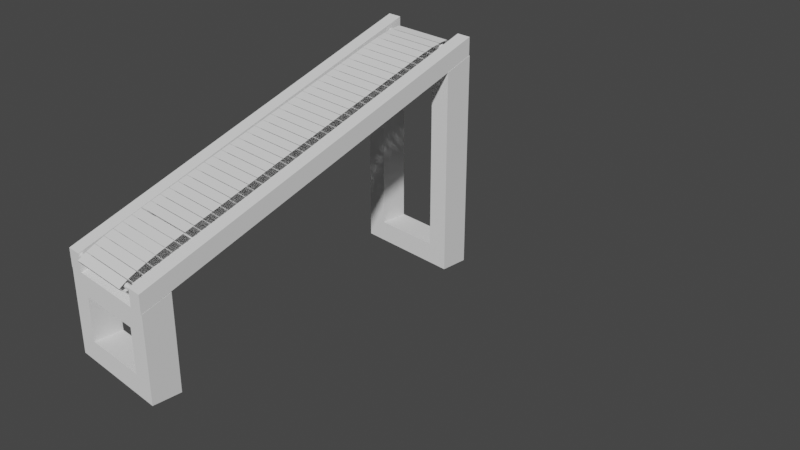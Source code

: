 # Source: TerceiraBritadeira.blend  (saved by Blender 3.5.10; exported with 4.5.12 LTS)
import bpy
from mathutils import Matrix  # noqa: F401  (used for matrix-valued properties, if any)

bpy.ops.wm.read_factory_settings(use_empty=True)
scene = bpy.context.scene
scene.name = 'Scene'

# ---- collections
col_base_1 = bpy.data.collections.new('Base 1'); scene.collection.children.link(col_base_1)
col_base_2 = bpy.data.collections.new('Base 2'); scene.collection.children.link(col_base_2)
col_esteira = bpy.data.collections.new('Esteira'); scene.collection.children.link(col_esteira)
col_random = bpy.data.collections.new('Random'); scene.collection.children.link(col_random)

# ---- world
world_world = bpy.data.worlds.new('World'); scene.world = world_world
world_world.use_nodes = True; world_world.node_tree.nodes.clear()
_N = world_world.node_tree.nodes; _L = world_world.node_tree.links
n0 = _N.new('ShaderNodeOutputWorld'); n0.name = 'World Output'; n0.location = (300, 300)
n1 = _N.new('ShaderNodeBackground'); n1.name = 'Background'; n1.location = (10, 300)
n1.inputs[0].default_value = (0.05088, 0.05088, 0.05088, 1.0)
_L.new(n1.outputs[0], n0.inputs[0])
n0.is_active_output = True
world_world.color = (0.05088, 0.05088, 0.05088)
world_world.use_sun_shadow = False
world_world.sun_shadow_jitter_overblur = 0.0

# ---- cameras
cam_camera = bpy.data.cameras.new('Camera')
cam_camera.clip_end = 100.0
cam_camera.ortho_scale = 7.314

# ---- meshes
me_cube_002 = bpy.data.meshes.new('Cube.002')
me_cube_002.from_pydata([(-0.3162, -0.1316, -0.8122), (-0.3162, -0.1316, -0.3934), (-0.3162, 0.1316, -0.8122), (-0.3162, 0.1316, -0.3934), (0.3162, -0.1316, -0.8122), (0.3162, -0.1316, -0.3934), (0.3162, 0.1316, -0.8122), (0.3162, 0.1316, -0.3934), (-0.5079, -0.1316, -1.004), (-0.5079, -0.1316, -0.2016), (-0.5079, 0.1316, -0.1132), (-0.5079, 0.1316, -1.004), (0.5079, 0.1316, -1.004), (0.5079, 0.1316, -0.1132), (0.5079, -0.1316, -0.2016), (0.5079, -0.1316, -1.004), (-0.3162, 3.01, -0.8122), (-0.3162, 3.01, 0.8122), (-0.3162, 3.273, -0.8122), (-0.3162, 3.273, 0.8122), (0.3162, 3.01, -0.8122), (0.3162, 3.01, 0.8122), (0.3162, 3.273, -0.8122), (0.3162, 3.273, 0.8122), (-0.5079, 3.01, -1.004), (-0.5079, 3.01, 0.9107), (-0.5079, 3.273, 1.004), (-0.5079, 3.273, -1.004), (0.5079, 3.273, -1.004), (0.5079, 3.273, 1.004), (0.5079, 3.01, 0.9107), (0.5079, 3.01, -1.004), (-0.5079, 0.1316, -0.2016), (0.5079, 0.1316, -0.2016), (-0.5033, -0.1366, -0.2027), (-0.5033, -0.1366, -0.03177), (-0.5033, 3.267, 1.0), (-0.5033, 3.267, 1.171), (-0.3631, -0.1366, -0.2027), (-0.3631, -0.1366, -0.03177), (-0.3631, 3.267, 1.0), (-0.3631, 3.267, 1.171), (0.3662, 3.267, 1.0), (0.3662, -0.1366, -0.2027), (0.3662, -0.1366, -0.03177), (0.3662, 3.267, 1.171), (0.5064, 3.267, 1.0), (0.5064, 3.267, 1.171), (0.5064, -0.1366, -0.2027), (0.5064, -0.1366, -0.03177)], [(10, 32), (13, 33)], [(8, 9, 10, 11), (7, 6, 4, 5), (12, 13, 14, 15), (3, 7, 5, 1), (11, 12, 15, 8), (13, 10, 9, 14), (0, 1, 9, 8), (3, 2, 11, 10), (2, 6, 12, 11), (7, 3, 10, 13), (6, 7, 13, 12), (5, 4, 15, 14), (4, 0, 8, 15), (1, 5, 14, 9), (6, 2, 0, 4), (2, 3, 1, 0), (24, 25, 26, 27), (23, 22, 20, 21), (28, 29, 30, 31), (19, 23, 21, 17), (27, 28, 31, 24), (29, 26, 25, 30), (16, 17, 25, 24), (19, 18, 27, 26), (18, 22, 28, 27), (23, 19, 26, 29), (22, 23, 29, 28), (21, 20, 31, 30), (20, 16, 24, 31), (17, 21, 30, 25), (22, 18, 16, 20), (18, 19, 17, 16), (34, 36, 37, 35), (36, 40, 41, 37), (40, 38, 39, 41), (38, 34, 35, 39), (36, 34, 38, 40), (41, 39, 35, 37), (43, 44, 45, 42), (42, 45, 47, 46), (46, 47, 49, 48), (48, 49, 44, 43), (42, 46, 48, 43), (47, 45, 44, 49)])
_uv = me_cube_002.uv_layers.new(name='UVMap')
_uv.uv.foreach_set('vector', [0.375, 0.0, 0.625, 0.0, 0.625, 0.25, 0.375, 0.25, 0.6011, 0.4528, 0.3989, 0.4528, 0.3989, 0.7972, 0.6011, 0.7972, 0.375, 0.5, 0.625, 0.5, 0.625, 0.75, 0.375, 0.75, 0.6011, 0.2972, 0.6011, 0.4528, 0.6011, 0.7972, 0.6011, 0.9528, 0.125, 0.5, 0.375, 0.5, 0.375, 0.75, 0.125, 0.75, 0.625, 0.5, 0.875, 0.5, 0.875, 0.75, 0.625, 0.75, 0.3989, 0.9528, 0.6011, 0.9528, 0.625, 1.0, 0.375, 1.0, 0.6011, 0.2972, 0.3989, 0.2972, 0.375, 0.25, 0.625, 0.25, 0.3989, 0.2972, 0.3989, 0.4528, 0.375, 0.5, 0.375, 0.25, 0.6011, 0.4528, 0.6011, 0.2972, 0.625, 0.25, 0.625, 0.5, 0.3989, 0.4528, 0.6011, 0.4528, 0.625, 0.5, 0.375, 0.5, 0.6011, 0.7972, 0.3989, 0.7972, 0.375, 0.75, 0.625, 0.75, 0.3989, 0.7972, 0.3989, 0.9528, 0.375, 1.0, 0.375, 0.75, 0.6011, 0.9528, 0.6011, 0.7972, 0.625, 0.75, 0.625, 1.0, 0.3989, 0.4528, 0.3989, 0.2972, 0.3989, 0.9528, 0.3989, 0.7972, 0.3989, 0.2972, 0.6011, 0.2972, 0.6011, 0.9528, 0.3989, 0.9528, 0.375, 0.0, 0.625, 0.0, 0.625, 0.25, 0.375, 0.25, 0.6011, 0.4528, 0.3989, 0.4528, 0.3989, 0.7972, 0.6011, 0.7972, 0.375, 0.5, 0.625, 0.5, 0.625, 0.75, 0.375, 0.75, 0.6011, 0.2972, 0.6011, 0.4528, 0.6011, 0.7972, 0.6011, 0.9528, 0.125, 0.5, 0.375, 0.5, 0.375, 0.75, 0.125, 0.75, 0.625, 0.5, 0.875, 0.5, 0.875, 0.75, 0.625, 0.75, 0.3989, 0.9528, 0.6011, 0.9528, 0.625, 1.0, 0.375, 1.0, 0.6011, 0.2972, 0.3989, 0.2972, 0.375, 0.25, 0.625, 0.25, 0.3989, 0.2972, 0.3989, 0.4528, 0.375, 0.5, 0.375, 0.25, 0.6011, 0.4528, 0.6011, 0.2972, 0.625, 0.25, 0.625, 0.5, 0.3989, 0.4528, 0.6011, 0.4528, 0.625, 0.5, 0.375, 0.5, 0.6011, 0.7972, 0.3989, 0.7972, 0.375, 0.75, 0.625, 0.75, 0.3989, 0.7972, 0.3989, 0.9528, 0.375, 1.0, 0.375, 0.75, 0.6011, 0.9528, 0.6011, 0.7972, 0.625, 0.75, 0.625, 1.0, 0.3989, 0.4528, 0.3989, 0.2972, 0.3989, 0.9528, 0.3989, 0.7972, 0.3989, 0.2972, 0.6011, 0.2972, 0.6011, 0.9528, 0.3989, 0.9528, 0.375, 0.0, 0.375, 0.25, 0.625, 0.25, 0.625, 0.0, 0.375, 0.25, 0.375, 0.5, 0.625, 0.5, 0.625, 0.25, 0.375, 0.5, 0.375, 0.75, 0.625, 0.75, 0.625, 0.5, 0.375, 0.75, 0.375, 1.0, 0.625, 1.0, 0.625, 0.75, 0.125, 0.5, 0.125, 0.75, 0.375, 0.75, 0.375, 0.5, 0.625, 0.5, 0.625, 0.75, 0.875, 0.75, 0.875, 0.5, 0.375, 0.0, 0.625, 0.0, 0.625, 0.25, 0.375, 0.25, 0.375, 0.25, 0.625, 0.25, 0.625, 0.5, 0.375, 0.5, 0.375, 0.5, 0.625, 0.5, 0.625, 0.75, 0.375, 0.75, 0.375, 0.75, 0.625, 0.75, 0.625, 1.0, 0.375, 1.0, 0.125, 0.5, 0.375, 0.5, 0.375, 0.75, 0.125, 0.75, 0.625, 0.5, 0.875, 0.5, 0.875, 0.75, 0.625, 0.75])
me_cube_002.update()
me_cylinder_011 = bpy.data.meshes.new('Cylinder.011')
me_cylinder_011.from_pydata([(0.0, 1.0, -1.0), (0.0, 1.0, 1.0), (0.1951, 0.9808, -1.0), (0.1951, 0.9808, 1.0), (0.3827, 0.9239, -1.0), (0.3827, 0.9239, 1.0), (0.5556, 0.8315, -1.0), (0.5556, 0.8315, 1.0), (0.7071, 0.7071, -1.0), (0.7071, 0.7071, 1.0), (0.8315, 0.5556, -1.0), (0.8315, 0.5556, 1.0), (0.9239, 0.3827, -1.0), (0.9239, 0.3827, 1.0), (0.9808, 0.1951, -1.0), (0.9808, 0.1951, 1.0), (1.0, 0.0, -1.0), (1.0, 0.0, 1.0), (0.9808, -0.1951, -1.0), (0.9808, -0.1951, 1.0), (0.9239, -0.3827, -1.0), (0.9239, -0.3827, 1.0), (0.8315, -0.5556, -1.0), (0.8315, -0.5556, 1.0), (0.7071, -0.7071, -1.0), (0.7071, -0.7071, 1.0), (0.5556, -0.8315, -1.0), (0.5556, -0.8315, 1.0), (0.3827, -0.9239, -1.0), (0.3827, -0.9239, 1.0), (0.1951, -0.9808, -1.0), (0.1951, -0.9808, 1.0), (0.0, -1.0, -1.0), (0.0, -1.0, 1.0), (-0.1951, -0.9808, -1.0), (-0.1951, -0.9808, 1.0), (-0.3827, -0.9239, -1.0), (-0.3827, -0.9239, 1.0), (-0.5556, -0.8315, -1.0), (-0.5556, -0.8315, 1.0), (-0.7071, -0.7071, -1.0), (-0.7071, -0.7071, 1.0), (-0.8315, -0.5556, -1.0), (-0.8315, -0.5556, 1.0), (-0.9239, -0.3827, -1.0), (-0.9239, -0.3827, 1.0), (-0.9808, -0.1951, -1.0), (-0.9808, -0.1951, 1.0), (-1.0, 0.0, -1.0), (-1.0, 0.0, 1.0), (-0.9808, 0.1951, -1.0), (-0.9808, 0.1951, 1.0), (-0.9239, 0.3827, -1.0), (-0.9239, 0.3827, 1.0), (-0.8315, 0.5556, -1.0), (-0.8315, 0.5556, 1.0), (-0.7071, 0.7071, -1.0), (-0.7071, 0.7071, 1.0), (-0.5556, 0.8315, -1.0), (-0.5556, 0.8315, 1.0), (-0.3827, 0.9239, -1.0), (-0.3827, 0.9239, 1.0), (-0.1951, 0.9808, -1.0), (-0.1951, 0.9808, 1.0)], [], [(0, 1, 3, 2), (2, 3, 5, 4), (4, 5, 7, 6), (6, 7, 9, 8), (8, 9, 11, 10), (10, 11, 13, 12), (12, 13, 15, 14), (14, 15, 17, 16), (16, 17, 19, 18), (18, 19, 21, 20), (20, 21, 23, 22), (22, 23, 25, 24), (24, 25, 27, 26), (26, 27, 29, 28), (28, 29, 31, 30), (30, 31, 33, 32), (32, 33, 35, 34), (34, 35, 37, 36), (36, 37, 39, 38), (38, 39, 41, 40), (40, 41, 43, 42), (42, 43, 45, 44), (44, 45, 47, 46), (46, 47, 49, 48), (48, 49, 51, 50), (50, 51, 53, 52), (52, 53, 55, 54), (54, 55, 57, 56), (56, 57, 59, 58), (58, 59, 61, 60), (3, 1, 63, 61, 59, 57, 55, 53, 51, 49, 47, 45, 43, 41, 39, 37, 35, 33, 31, 29, 27, 25, 23, 21, 19, 17, 15, 13, 11, 9, 7, 5), (60, 61, 63, 62), (62, 63, 1, 0), (0, 2, 4, 6, 8, 10, 12, 14, 16, 18, 20, 22, 24, 26, 28, 30, 32, 34, 36, 38, 40, 42, 44, 46, 48, 50, 52, 54, 56, 58, 60, 62)])
_uv = me_cylinder_011.uv_layers.new(name='UVMap')
_uv.uv.foreach_set('vector', [1.0, 0.5, 1.0, 1.0, 0.9688, 1.0, 0.9688, 0.5, 0.9688, 0.5, 0.9688, 1.0, 0.9375, 1.0, 0.9375, 0.5, 0.9375, 0.5, 0.9375, 1.0, 0.9062, 1.0, 0.9062, 0.5, 0.9062, 0.5, 0.9062, 1.0, 0.875, 1.0, 0.875, 0.5, 0.875, 0.5, 0.875, 1.0, 0.8438, 1.0, 0.8438, 0.5, 0.8438, 0.5, 0.8438, 1.0, 0.8125, 1.0, 0.8125, 0.5, 0.8125, 0.5, 0.8125, 1.0, 0.7812, 1.0, 0.7812, 0.5, 0.7812, 0.5, 0.7812, 1.0, 0.75, 1.0, 0.75, 0.5, 0.75, 0.5, 0.75, 1.0, 0.7188, 1.0, 0.7188, 0.5, 0.7188, 0.5, 0.7188, 1.0, 0.6875, 1.0, 0.6875, 0.5, 0.6875, 0.5, 0.6875, 1.0, 0.6562, 1.0, 0.6562, 0.5, 0.6562, 0.5, 0.6562, 1.0, 0.625, 1.0, 0.625, 0.5, 0.625, 0.5, 0.625, 1.0, 0.5938, 1.0, 0.5938, 0.5, 0.5938, 0.5, 0.5938, 1.0, 0.5625, 1.0, 0.5625, 0.5, 0.5625, 0.5, 0.5625, 1.0, 0.5312, 1.0, 0.5312, 0.5, 0.5312, 0.5, 0.5312, 1.0, 0.5, 1.0, 0.5, 0.5, 0.5, 0.5, 0.5, 1.0, 0.4688, 1.0, 0.4688, 0.5, 0.4688, 0.5, 0.4688, 1.0, 0.4375, 1.0, 0.4375, 0.5, 0.4375, 0.5, 0.4375, 1.0, 0.4062, 1.0, 0.4062, 0.5, 0.4062, 0.5, 0.4062, 1.0, 0.375, 1.0, 0.375, 0.5, 0.375, 0.5, 0.375, 1.0, 0.3438, 1.0, 0.3438, 0.5, 0.3438, 0.5, 0.3438, 1.0, 0.3125, 1.0, 0.3125, 0.5, 0.3125, 0.5, 0.3125, 1.0, 0.2812, 1.0, 0.2812, 0.5, 0.2812, 0.5, 0.2812, 1.0, 0.25, 1.0, 0.25, 0.5, 0.25, 0.5, 0.25, 1.0, 0.2188, 1.0, 0.2188, 0.5, 0.2188, 0.5, 0.2188, 1.0, 0.1875, 1.0, 0.1875, 0.5, 0.1875, 0.5, 0.1875, 1.0, 0.1562, 1.0, 0.1562, 0.5, 0.1562, 0.5, 0.1562, 1.0, 0.125, 1.0, 0.125, 0.5, 0.125, 0.5, 0.125, 1.0, 0.09375, 1.0, 0.09375, 0.5, 0.09375, 0.5, 0.09375, 1.0, 0.0625, 1.0, 0.0625, 0.5, 0.2968, 0.4854, 0.25, 0.49, 0.2032, 0.4854, 0.1582, 0.4717, 0.1167, 0.4496, 0.08029, 0.4197, 0.05045, 0.3833, 0.02827, 0.3418, 0.01461, 0.2968, 0.01, 0.25, 0.01461, 0.2032, 0.02827, 0.1582, 0.05045, 0.1167, 0.08029, 0.08029, 0.1167, 0.05045, 0.1582, 0.02827, 0.2032, 0.01461, 0.25, 0.01, 0.2968, 0.01461, 0.3418, 0.02827, 0.3833, 0.05045, 0.4197, 0.08029, 0.4496, 0.1167, 0.4717, 0.1582, 0.4854, 0.2032, 0.49, 0.25, 0.4854, 0.2968, 0.4717, 0.3418, 0.4496, 0.3833, 0.4197, 0.4197, 0.3833, 0.4496, 0.3418, 0.4717, 0.0625, 0.5, 0.0625, 1.0, 0.03125, 1.0, 0.03125, 0.5, 0.03125, 0.5, 0.03125, 1.0, 0.0, 1.0, 0.0, 0.5, 0.75, 0.49, 0.7968, 0.4854, 0.8418, 0.4717, 0.8833, 0.4496, 0.9197, 0.4197, 0.9496, 0.3833, 0.9717, 0.3418, 0.9854, 0.2968, 0.99, 0.25, 0.9854, 0.2032, 0.9717, 0.1582, 0.9496, 0.1167, 0.9197, 0.08029, 0.8833, 0.05045, 0.8418, 0.02827, 0.7968, 0.01461, 0.75, 0.01, 0.7032, 0.01461, 0.6582, 0.02827, 0.6167, 0.05045, 0.5803, 0.08029, 0.5504, 0.1167, 0.5283, 0.1582, 0.5146, 0.2032, 0.51, 0.25, 0.5146, 0.2968, 0.5283, 0.3418, 0.5504, 0.3833, 0.5803, 0.4197, 0.6167, 0.4496, 0.6582, 0.4717, 0.7032, 0.4854])
me_cylinder_011.update()
me_cylinder_012 = bpy.data.meshes.new('Cylinder.012')
me_cylinder_012.from_pydata([(0.0, 1.0, -1.0), (0.0, 1.0, 1.0), (0.1951, 0.9808, -1.0), (0.1951, 0.9808, 1.0), (0.3827, 0.9239, -1.0), (0.3827, 0.9239, 1.0), (0.5556, 0.8315, -1.0), (0.5556, 0.8315, 1.0), (0.7071, 0.7071, -1.0), (0.7071, 0.7071, 1.0), (0.8315, 0.5556, -1.0), (0.8315, 0.5556, 1.0), (0.9239, 0.3827, -1.0), (0.9239, 0.3827, 1.0), (0.9808, 0.1951, -1.0), (0.9808, 0.1951, 1.0), (1.0, 0.0, -1.0), (1.0, 0.0, 1.0), (0.9808, -0.1951, -1.0), (0.9808, -0.1951, 1.0), (0.9239, -0.3827, -1.0), (0.9239, -0.3827, 1.0), (0.8315, -0.5556, -1.0), (0.8315, -0.5556, 1.0), (0.7071, -0.7071, -1.0), (0.7071, -0.7071, 1.0), (0.5556, -0.8315, -1.0), (0.5556, -0.8315, 1.0), (0.3827, -0.9239, -1.0), (0.3827, -0.9239, 1.0), (0.1951, -0.9808, -1.0), (0.1951, -0.9808, 1.0), (0.0, -1.0, -1.0), (0.0, -1.0, 1.0), (-0.1951, -0.9808, -1.0), (-0.1951, -0.9808, 1.0), (-0.3827, -0.9239, -1.0), (-0.3827, -0.9239, 1.0), (-0.5556, -0.8315, -1.0), (-0.5556, -0.8315, 1.0), (-0.7071, -0.7071, -1.0), (-0.7071, -0.7071, 1.0), (-0.8315, -0.5556, -1.0), (-0.8315, -0.5556, 1.0), (-0.9239, -0.3827, -1.0), (-0.9239, -0.3827, 1.0), (-0.9808, -0.1951, -1.0), (-0.9808, -0.1951, 1.0), (-1.0, 0.0, -1.0), (-1.0, 0.0, 1.0), (-0.9808, 0.1951, -1.0), (-0.9808, 0.1951, 1.0), (-0.9239, 0.3827, -1.0), (-0.9239, 0.3827, 1.0), (-0.8315, 0.5556, -1.0), (-0.8315, 0.5556, 1.0), (-0.7071, 0.7071, -1.0), (-0.7071, 0.7071, 1.0), (-0.5556, 0.8315, -1.0), (-0.5556, 0.8315, 1.0), (-0.3827, 0.9239, -1.0), (-0.3827, 0.9239, 1.0), (-0.1951, 0.9808, -1.0), (-0.1951, 0.9808, 1.0)], [], [(0, 1, 3, 2), (2, 3, 5, 4), (4, 5, 7, 6), (6, 7, 9, 8), (8, 9, 11, 10), (10, 11, 13, 12), (12, 13, 15, 14), (14, 15, 17, 16), (16, 17, 19, 18), (18, 19, 21, 20), (20, 21, 23, 22), (22, 23, 25, 24), (24, 25, 27, 26), (26, 27, 29, 28), (28, 29, 31, 30), (30, 31, 33, 32), (32, 33, 35, 34), (34, 35, 37, 36), (36, 37, 39, 38), (38, 39, 41, 40), (40, 41, 43, 42), (42, 43, 45, 44), (44, 45, 47, 46), (46, 47, 49, 48), (48, 49, 51, 50), (50, 51, 53, 52), (52, 53, 55, 54), (54, 55, 57, 56), (56, 57, 59, 58), (58, 59, 61, 60), (3, 1, 63, 61, 59, 57, 55, 53, 51, 49, 47, 45, 43, 41, 39, 37, 35, 33, 31, 29, 27, 25, 23, 21, 19, 17, 15, 13, 11, 9, 7, 5), (60, 61, 63, 62), (62, 63, 1, 0), (0, 2, 4, 6, 8, 10, 12, 14, 16, 18, 20, 22, 24, 26, 28, 30, 32, 34, 36, 38, 40, 42, 44, 46, 48, 50, 52, 54, 56, 58, 60, 62)])
_uv = me_cylinder_012.uv_layers.new(name='UVMap')
_uv.uv.foreach_set('vector', [1.0, 0.5, 1.0, 1.0, 0.9688, 1.0, 0.9688, 0.5, 0.9688, 0.5, 0.9688, 1.0, 0.9375, 1.0, 0.9375, 0.5, 0.9375, 0.5, 0.9375, 1.0, 0.9062, 1.0, 0.9062, 0.5, 0.9062, 0.5, 0.9062, 1.0, 0.875, 1.0, 0.875, 0.5, 0.875, 0.5, 0.875, 1.0, 0.8438, 1.0, 0.8438, 0.5, 0.8438, 0.5, 0.8438, 1.0, 0.8125, 1.0, 0.8125, 0.5, 0.8125, 0.5, 0.8125, 1.0, 0.7812, 1.0, 0.7812, 0.5, 0.7812, 0.5, 0.7812, 1.0, 0.75, 1.0, 0.75, 0.5, 0.75, 0.5, 0.75, 1.0, 0.7188, 1.0, 0.7188, 0.5, 0.7188, 0.5, 0.7188, 1.0, 0.6875, 1.0, 0.6875, 0.5, 0.6875, 0.5, 0.6875, 1.0, 0.6562, 1.0, 0.6562, 0.5, 0.6562, 0.5, 0.6562, 1.0, 0.625, 1.0, 0.625, 0.5, 0.625, 0.5, 0.625, 1.0, 0.5938, 1.0, 0.5938, 0.5, 0.5938, 0.5, 0.5938, 1.0, 0.5625, 1.0, 0.5625, 0.5, 0.5625, 0.5, 0.5625, 1.0, 0.5312, 1.0, 0.5312, 0.5, 0.5312, 0.5, 0.5312, 1.0, 0.5, 1.0, 0.5, 0.5, 0.5, 0.5, 0.5, 1.0, 0.4688, 1.0, 0.4688, 0.5, 0.4688, 0.5, 0.4688, 1.0, 0.4375, 1.0, 0.4375, 0.5, 0.4375, 0.5, 0.4375, 1.0, 0.4062, 1.0, 0.4062, 0.5, 0.4062, 0.5, 0.4062, 1.0, 0.375, 1.0, 0.375, 0.5, 0.375, 0.5, 0.375, 1.0, 0.3438, 1.0, 0.3438, 0.5, 0.3438, 0.5, 0.3438, 1.0, 0.3125, 1.0, 0.3125, 0.5, 0.3125, 0.5, 0.3125, 1.0, 0.2812, 1.0, 0.2812, 0.5, 0.2812, 0.5, 0.2812, 1.0, 0.25, 1.0, 0.25, 0.5, 0.25, 0.5, 0.25, 1.0, 0.2188, 1.0, 0.2188, 0.5, 0.2188, 0.5, 0.2188, 1.0, 0.1875, 1.0, 0.1875, 0.5, 0.1875, 0.5, 0.1875, 1.0, 0.1562, 1.0, 0.1562, 0.5, 0.1562, 0.5, 0.1562, 1.0, 0.125, 1.0, 0.125, 0.5, 0.125, 0.5, 0.125, 1.0, 0.09375, 1.0, 0.09375, 0.5, 0.09375, 0.5, 0.09375, 1.0, 0.0625, 1.0, 0.0625, 0.5, 0.2968, 0.4854, 0.25, 0.49, 0.2032, 0.4854, 0.1582, 0.4717, 0.1167, 0.4496, 0.08029, 0.4197, 0.05045, 0.3833, 0.02827, 0.3418, 0.01461, 0.2968, 0.01, 0.25, 0.01461, 0.2032, 0.02827, 0.1582, 0.05045, 0.1167, 0.08029, 0.08029, 0.1167, 0.05045, 0.1582, 0.02827, 0.2032, 0.01461, 0.25, 0.01, 0.2968, 0.01461, 0.3418, 0.02827, 0.3833, 0.05045, 0.4197, 0.08029, 0.4496, 0.1167, 0.4717, 0.1582, 0.4854, 0.2032, 0.49, 0.25, 0.4854, 0.2968, 0.4717, 0.3418, 0.4496, 0.3833, 0.4197, 0.4197, 0.3833, 0.4496, 0.3418, 0.4717, 0.0625, 0.5, 0.0625, 1.0, 0.03125, 1.0, 0.03125, 0.5, 0.03125, 0.5, 0.03125, 1.0, 0.0, 1.0, 0.0, 0.5, 0.75, 0.49, 0.7968, 0.4854, 0.8418, 0.4717, 0.8833, 0.4496, 0.9197, 0.4197, 0.9496, 0.3833, 0.9717, 0.3418, 0.9854, 0.2968, 0.99, 0.25, 0.9854, 0.2032, 0.9717, 0.1582, 0.9496, 0.1167, 0.9197, 0.08029, 0.8833, 0.05045, 0.8418, 0.02827, 0.7968, 0.01461, 0.75, 0.01, 0.7032, 0.01461, 0.6582, 0.02827, 0.6167, 0.05045, 0.5803, 0.08029, 0.5504, 0.1167, 0.5283, 0.1582, 0.5146, 0.2032, 0.51, 0.25, 0.5146, 0.2968, 0.5283, 0.3418, 0.5504, 0.3833, 0.5803, 0.4197, 0.6167, 0.4496, 0.6582, 0.4717, 0.7032, 0.4854])
me_cylinder_012.update()
me_plane_008 = bpy.data.meshes.new('Plane.008')
me_plane_008.from_pydata([(-1.0, -1.0, 0.0), (1.0, -1.0, 0.0), (-1.0, 1.0, 0.0), (1.0, 1.0, 0.0)], [], [(0, 1, 3, 2)])
_uv = me_plane_008.uv_layers.new(name='UVMap')
_uv.uv.foreach_set('vector', [0.0, 0.0, 1.0, 0.0, 1.0, 1.0, 0.0, 1.0])
me_plane_008.update()

# ---- curves / text
cu_beziercurve_003 = bpy.data.curves.new('BezierCurve.003', 'CURVE')
cu_beziercurve_003.dimensions = '3D'
_sp = cu_beziercurve_003.splines.new('BEZIER'); _sp.bezier_points.add(3)
_sp.bezier_points.foreach_set('co', [2.274, 0.0, -0.1281, -0.8646, 0.0, -0.1281, -0.8646, 0.0, 0.0, 2.274, 0.0, 0.0])
_sp.bezier_points.foreach_set('handle_left', [3.274, 0.0, -0.1281, -0.1575, 0.0, -0.1281, -1.572, 0.0, 0.0, 1.274, 0.0, 0.0])
_sp.bezier_points.foreach_set('handle_right', [1.274, 0.0, -0.1281, -1.572, 0.0, -0.1281, -0.1575, 0.0, 0.0, 3.274, 0.0, 0.0])
for _p, _l, _r in zip(_sp.bezier_points, ['ALIGNED', 'ALIGNED', 'ALIGNED', 'ALIGNED'], ['ALIGNED', 'ALIGNED', 'ALIGNED', 'ALIGNED']): _p.handle_left_type = _l; _p.handle_right_type = _r
_sp.order_u = 0
_sp.order_v = 0
_sp.use_cyclic_u = True
cu_beziercurve_003.use_path = True
cu_beziercurve_003.fill_mode = 'FULL'

# ---- objects
ob_camera = bpy.data.objects.new('Camera', cam_camera)
ob_cube_001 = bpy.data.objects.new('Cube.001', me_cube_002)
ob_cylinder_002 = bpy.data.objects.new('Cylinder.002', me_cylinder_011)
ob_cylinder_003 = bpy.data.objects.new('Cylinder.003', me_cylinder_012)
ob_beziercurve_001 = bpy.data.objects.new('BezierCurve.001', cu_beziercurve_003)
ob_plane_001 = bpy.data.objects.new('Plane.001', me_plane_008)

# ---- transforms, parenting, visibility, modifiers, constraints
ob_camera.location = (7.359, -6.926, 4.958)
ob_camera.rotation_euler = (1.109, 0.0, 0.8149)
ob_camera.lock_rotations_4d = False
ob_camera.empty_display_type = 'ARROWS'
ob_camera.color = (0.0, 0.0, 0.0, 0.0)
ob_camera.display_type = 'WIRE'
ob_camera.lineart.crease_threshold = 0.0
ob_cube_001.location = (0.5247, -3.407, 0.9826)
ob_cylinder_002.location = (0.5236, -3.511, 0.9263)
ob_cylinder_002.rotation_euler = (1.571, -0.0, 1.571)
ob_cylinder_002.scale = (-0.02273, -0.02354, -0.4051)
ob_cylinder_003.location = (0.5236, -0.2507, 2.036)
ob_cylinder_003.rotation_euler = (1.571, -0.0, 1.571)
ob_cylinder_003.scale = (-0.02658, -0.02696, -0.4051)
ob_beziercurve_001.location = (0.5247, -1.264, 1.776)
ob_beziercurve_001.rotation_euler = (2.662e-08, 0.3292, -1.571)
ob_beziercurve_001.scale = (0.8261, 1.0, 1.153)
ob_plane_001.location = (0.5247, -1.264, 1.776)
ob_plane_001.rotation_euler = (2.662e-08, 0.3292, -1.571)
ob_plane_001.scale = (0.04361, 0.3026, 1.153)
_m = ob_plane_001.modifiers.new('Array', 'ARRAY')
_m.count = 80
_m.curve = ob_beziercurve_001
_m.relative_offset_displace = (1.05, 0.0, 0.0)
_m = ob_plane_001.modifiers.new('Curve', 'CURVE')
_m.object = ob_beziercurve_001

# ---- collection membership
col_base_1.objects.link(ob_camera)
col_esteira.objects.link(ob_cube_001)
col_esteira.objects.link(ob_cylinder_002)
col_esteira.objects.link(ob_cylinder_003)
col_esteira.objects.link(ob_beziercurve_001)
col_esteira.objects.link(ob_plane_001)

# ---- scene / render settings (as saved in the file)
scene.camera = ob_camera
scene.frame_start = 1; scene.frame_end = 250; scene.frame_set(54)
scene.render.engine = 'BLENDER_EEVEE_NEXT'
scene.render.fps = 30
scene.cycles.sampling_pattern = 'TABULATED_SOBOL'
scene.cycles.use_light_tree = False
scene.view_settings.view_transform = 'Filmic'
bpy.context.view_layer.update()

# ---- added for rendering (the .blend has no usable light): sun
light_auto_sun = bpy.data.lights.new('AutoSun', 'SUN')
light_auto_sun.energy = 3.0
light_auto_sun.angle = 0.0523599
ob_auto_sun = bpy.data.objects.new('AutoSun', light_auto_sun)
scene.collection.objects.link(ob_auto_sun)
ob_auto_sun.rotation_euler = (0.872665, 0.174533, 0.523599)
bpy.context.view_layer.update()
